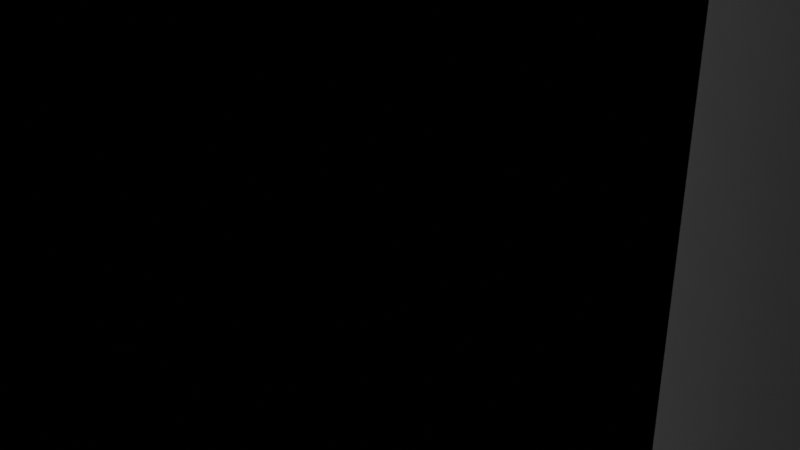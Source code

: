 # Source: clip_holds_10mm_v3.blend  (saved by Blender 2.92.15; exported with 4.5.12 LTS)
import bpy
from mathutils import Matrix  # noqa: F401  (used for matrix-valued properties, if any)

bpy.ops.wm.read_factory_settings(use_empty=True)
scene = bpy.context.scene
scene.name = 'Scene'

# ---- collections
col_collection = bpy.data.collections.new('Collection'); scene.collection.children.link(col_collection)

# ---- world
world_world = bpy.data.worlds.new('World'); scene.world = world_world
world_world.use_nodes = True; world_world.node_tree.nodes.clear()
_N = world_world.node_tree.nodes; _L = world_world.node_tree.links
n0 = _N.new('ShaderNodeOutputWorld'); n0.name = 'World Output'; n0.location = (300, 300)
n1 = _N.new('ShaderNodeBackground'); n1.name = 'Background'; n1.location = (10, 300)
n1.inputs[0].default_value = (0.05088, 0.05088, 0.05088, 1.0)
_L.new(n1.outputs[0], n0.inputs[0])
n0.is_active_output = True
world_world.color = (0.05088, 0.05088, 0.05088)
world_world.use_sun_shadow = False
world_world.sun_shadow_jitter_overblur = 0.0

# ---- cameras
cam_camera = bpy.data.cameras.new('Camera')
cam_camera.clip_end = 100.0
cam_camera.ortho_scale = 7.314

# ---- lights
light_light = bpy.data.lights.new('Light', 'POINT')
light_light.transmission_factor = 0.0
light_light.energy = 1000.0
light_light.shadow_soft_size = 0.1
light_light.shadow_maximum_resolution = 0.006
light_light.use_absolute_resolution = True

# ---- meshes
me_beziercurve = bpy.data.meshes.new('BezierCurve')
me_beziercurve.from_pydata([(1.4, -1.3, 2.5), (1.4, -1.3, 3.7), (2.1, -1.3, 6.5), (3.2, -1.3, 5.8), (3.2, -1.3, 4.0), (2.6, -1.3, 0.9), (3.4, -1.3, 0.0), (2.6, -1.3, 6.5), (2.6, -1.3, 3.4), (0.0, -1.3, 1.0), (0.0, -1.3, 0.0), (1.4, 3.9, 2.5), (1.4, 3.9, 3.7), (2.1, 3.9, 6.5), (3.2, 3.9, 5.8), (3.2, 3.9, 4.0), (2.6, 3.9, 0.9), (3.4, 3.9, 0.0), (2.6, 3.9, 6.5), (2.6, 3.9, 3.4), (0.0, 3.9, 1.0), (0.0, 3.9, 0.0), (3.4, -1.3, 0.3), (1.283, -1.3, 1.183), (3.4, 3.9, 0.3), (1.283, 3.9, 1.183), (1.4, -1.3, 5.8), (1.4, 3.9, 5.8)], [], [(7, 3, 4, 2), (1, 26, 2, 4, 8), (0, 1, 8, 5), (22, 6, 9, 23), (10, 9, 6), (18, 13, 15, 14), (12, 19, 15, 13, 27), (11, 16, 19, 12), (24, 25, 20, 17), (21, 17, 20), (22, 5, 16, 24), (3, 7, 18, 14), (7, 2, 13, 18), (4, 3, 14, 15), (1, 0, 11, 12), (8, 4, 15, 19), (5, 8, 19, 16), (26, 1, 12, 27), (23, 9, 20, 25), (0, 23, 25, 11), (6, 22, 24, 17), (16, 11, 25, 24), (5, 22, 23, 0), (2, 26, 27, 13)])
_uv = me_beziercurve.uv_layers.new(name='UVMap')
_uv.uv.foreach_set('vector', [0.0, 0.0, 0.0, 0.0, 0.0, 0.0, 0.0, 0.0, 0.0, 0.0, 0.0, 0.0, 0.0, 0.0, 0.0, 0.0, 0.0, 0.0, 0.0, 0.0, 0.0, 0.0, 0.0, 0.0, 0.0, 0.0, 0.0, 0.0, 0.0, 0.0, 0.0, 0.0, 0.0, 0.0, 0.0, 0.0, 0.0, 0.0, 0.0, 0.0, 0.0, 0.0, 0.0, 0.0, 0.0, 0.0, 0.0, 0.0, 0.0, 0.0, 0.0, 0.0, 0.0, 0.0, 0.0, 0.0, 0.0, 0.0, 0.0, 0.0, 0.0, 0.0, 0.0, 0.0, 0.0, 0.0, 0.0, 0.0, 0.0, 0.0, 0.0, 0.0, 0.0, 0.0, 0.0, 0.0, 0.0, 0.0, 0.0, 0.0, 0.0, 0.0, 0.0, 0.0, 0.0, 0.0, 0.0, 0.0, 0.0, 0.0, 0.0, 0.0, 0.0, 0.0, 0.0, 0.0, 0.0, 0.0, 0.0, 0.0, 0.0, 0.0, 0.0, 0.0, 0.0, 0.0, 0.0, 0.0, 0.0, 0.0, 0.0, 0.0, 0.0, 0.0, 0.0, 0.0, 0.0, 0.0, 0.0, 0.0, 0.0, 0.0, 0.0, 0.0, 0.0, 0.0, 0.0, 0.0, 0.0, 0.0, 0.0, 0.0, 0.0, 0.0, 0.0, 0.0, 0.0, 0.0, 0.0, 0.0, 0.0, 0.0, 0.0, 0.0, 0.0, 0.0, 0.0, 0.0, 0.0, 0.0, 0.0, 0.0, 0.0, 0.0, 0.0, 0.0, 0.0, 0.0, 0.0, 0.0, 0.0, 0.0, 0.0, 0.0, 0.0, 0.0, 0.0, 0.0, 0.0, 0.0, 0.0, 0.0, 0.0, 0.0, 0.0, 0.0, 0.0, 0.0, 0.0, 0.0, 0.0, 0.0, 0.0, 0.0, 0.0, 0.0, 0.0, 0.0, 0.0, 0.0, 0.0, 0.0])
me_beziercurve.use_remesh_fix_poles = True
me_beziercurve.use_remesh_preserve_attributes = False
me_beziercurve.use_mirror_vertex_groups = False
me_beziercurve.update()
me_cube_003 = bpy.data.meshes.new('Cube.003')
me_cube_003.from_pydata([(2.9, -0.4, -3.0), (2.9, -0.4, -1.6), (2.9, 5.6, -3.0), (2.9, 5.6, -1.6), (5.0, -0.4, -3.0), (5.0, -0.4, -1.0), (5.0, 5.6, -3.0), (5.0, 5.6, -1.0), (3.4, 5.6, -3.0), (3.4, 5.6, -1.0), (3.4, -0.4, -3.0), (3.4, -0.4, -1.0), (3.4, 5.6, -2.384e-07), (5.0, 5.6, -2.384e-07), (5.0, -0.4, -2.384e-07), (3.4, -0.4, -2.384e-07), (2.9, 5.6, -4.0), (2.9, -0.4, -4.0), (3.8, 5.6, -4.7), (5.0, -0.4, -4.7), (5.0, 5.6, -4.7), (3.8, -0.4, -4.7), (3.8, 5.6, -5.0), (5.0, -0.4, -5.0), (5.0, 5.6, -5.0), (3.8, -0.4, -5.0)], [], [(0, 1, 3, 2), (8, 9, 7, 6), (6, 7, 5, 4), (10, 11, 1, 0), (0, 2, 16, 17), (9, 3, 1, 11), (5, 7, 13, 14), (2, 8, 18, 16), (4, 5, 11, 10), (2, 3, 9, 8), (11, 5, 14, 15), (7, 9, 12, 13), (9, 11, 15, 12), (21, 18, 22, 25), (16, 18, 21, 17), (6, 4, 19, 20), (10, 0, 17, 21), (8, 6, 20, 18), (4, 10, 21, 19), (22, 24, 23, 25), (18, 20, 24, 22), (20, 19, 23, 24), (19, 21, 25, 23)])
_uv = me_cube_003.uv_layers.new(name='UVMap')
_uv.uv.foreach_set('vector', [0.375, 0.0, 0.625, 0.0, 0.625, 0.25, 0.375, 0.25, 0.375, 0.3, 0.625, 0.3, 0.625, 0.5, 0.375, 0.5, 0.375, 0.5, 0.625, 0.5, 0.625, 0.75, 0.375, 0.75, 0.375, 0.95, 0.625, 0.95, 0.625, 1.0, 0.375, 1.0, 0.375, 0.0, 0.375, 0.25, 0.375, 0.25, 0.375, 0.0, 0.825, 0.5, 0.875, 0.5, 0.875, 0.75, 0.825, 0.75, 0.625, 0.75, 0.625, 0.5, 0.625, 0.5, 0.625, 0.75, 0.375, 0.25, 0.375, 0.3, 0.375, 0.3, 0.375, 0.25, 0.375, 0.75, 0.625, 0.75, 0.625, 0.95, 0.375, 0.95, 0.375, 0.25, 0.625, 0.25, 0.625, 0.3, 0.375, 0.3, 0.625, 0.95, 0.625, 0.75, 0.625, 0.75, 0.625, 0.95, 0.625, 0.5, 0.625, 0.3, 0.625, 0.3, 0.625, 0.5, 0.825, 0.5, 0.825, 0.75, 0.825, 0.75, 0.825, 0.5, 0.175, 0.75, 0.175, 0.5, 0.175, 0.5, 0.175, 0.75, 0.125, 0.5, 0.175, 0.5, 0.175, 0.75, 0.125, 0.75, 0.375, 0.5, 0.375, 0.75, 0.375, 0.75, 0.375, 0.5, 0.375, 0.95, 0.375, 1.0, 0.375, 1.0, 0.375, 0.95, 0.375, 0.3, 0.375, 0.5, 0.375, 0.5, 0.375, 0.3, 0.375, 0.75, 0.375, 0.95, 0.375, 0.95, 0.375, 0.75, 0.175, 0.5, 0.375, 0.5, 0.375, 0.75, 0.175, 0.75, 0.375, 0.3, 0.375, 0.5, 0.375, 0.5, 0.375, 0.3, 0.375, 0.5, 0.375, 0.75, 0.375, 0.75, 0.375, 0.5, 0.375, 0.75, 0.375, 0.95, 0.375, 0.95, 0.375, 0.75])
me_cube_003.use_remesh_fix_poles = True
me_cube_003.use_remesh_preserve_attributes = False
me_cube_003.use_mirror_vertex_groups = False
me_cube_003.update()
me_cube_001 = bpy.data.meshes.new('Cube.001')
me_cube_001.from_pydata([(-5.0, -1.01, -5.01), (-5.0, -1.01, 5.01), (-5.0, 1.01, -5.01), (-5.0, 1.01, 5.01), (5.0, -1.01, -5.01), (5.0, -1.01, 5.01), (5.0, 1.01, -5.01), (5.0, 1.01, 5.01)], [], [(0, 1, 3, 2), (2, 3, 7, 6), (6, 7, 5, 4), (4, 5, 1, 0), (2, 6, 4, 0), (7, 3, 1, 5)])
_uv = me_cube_001.uv_layers.new(name='UVMap')
_uv.uv.foreach_set('vector', [0.375, 0.0, 0.625, 0.0, 0.625, 0.25, 0.375, 0.25, 0.375, 0.25, 0.625, 0.25, 0.625, 0.5, 0.375, 0.5, 0.375, 0.5, 0.625, 0.5, 0.625, 0.75, 0.375, 0.75, 0.375, 0.75, 0.625, 0.75, 0.625, 1.0, 0.375, 1.0, 0.125, 0.5, 0.375, 0.5, 0.375, 0.75, 0.125, 0.75, 0.625, 0.5, 0.875, 0.5, 0.875, 0.75, 0.625, 0.75])
me_cube_001.use_remesh_fix_poles = True
me_cube_001.use_remesh_preserve_attributes = False
me_cube_001.use_mirror_vertex_groups = False
me_cube_001.update()
me_cube = bpy.data.meshes.new('Cube')
me_cube.from_pydata([(-4.0, -3.0, -1.0), (-4.0, -3.0, 11.0), (-4.0, 3.0, -1.0), (-4.0, 3.0, 11.0), (4.0, -3.0, -1.0), (4.0, -3.0, 11.0), (4.0, 3.0, -1.0), (4.0, 3.0, 11.0)], [], [(0, 1, 3, 2), (2, 3, 7, 6), (6, 7, 5, 4), (4, 5, 1, 0), (2, 6, 4, 0), (7, 3, 1, 5)])
_uv = me_cube.uv_layers.new(name='UVMap')
_uv.uv.foreach_set('vector', [0.375, 0.0, 0.625, 0.0, 0.625, 0.25, 0.375, 0.25, 0.375, 0.25, 0.625, 0.25, 0.625, 0.5, 0.375, 0.5, 0.375, 0.5, 0.625, 0.5, 0.625, 0.75, 0.375, 0.75, 0.375, 0.75, 0.625, 0.75, 0.625, 1.0, 0.375, 1.0, 0.125, 0.5, 0.375, 0.5, 0.375, 0.75, 0.125, 0.75, 0.625, 0.5, 0.875, 0.5, 0.875, 0.75, 0.625, 0.75])
me_cube.use_remesh_fix_poles = True
me_cube.use_remesh_preserve_attributes = False
me_cube.use_mirror_vertex_groups = False
me_cube.update()
me_cube_002 = bpy.data.meshes.new('Cube.002')
me_cube_002.from_pydata([(2.9, 2.99, 3.0), (2.9, -2.99, 3.0), (2.9, -2.99, 1.6), (2.9, 2.99, 1.6), (-2.9, 2.99, 3.0), (-2.9, -2.99, 3.0), (-2.9, 2.99, -3.0), (-2.9, -2.99, -3.0), (-2.9, -2.99, -1.6), (-2.9, 2.99, -1.6), (2.9, -2.99, 4.0), (2.9, 2.99, 4.0), (-2.9, 2.99, 1.6), (-2.9, -2.99, 1.6), (3.4, -2.99, 1.0), (3.4, 2.99, 1.0), (-3.8, -2.99, -5.0), (-3.8, -2.99, -4.7), (-3.4, -2.99, 1.0), (-2.9, -2.99, -4.0), (-3.4, -2.99, 4.768e-07), (3.8, -2.99, -5.0), (3.8, -2.99, -4.7), (2.9, -2.99, -4.0), (2.9, -2.99, -3.0), (-2.9, 2.99, -4.0), (-3.4, -2.99, -1.0), (-2.9, -2.99, 4.0), (-2.9, 2.99, 4.0), (3.4, 2.99, 4.768e-07), (3.4, -2.99, 4.768e-07), (-3.4, 2.99, -1.0), (3.8, 2.99, 4.7), (3.8, -2.99, 4.7), (-3.4, 2.99, 1.0), (3.8, -2.99, 5.0), (3.8, 2.99, 5.0), (-3.8, -2.99, 4.7), (-3.8, -2.99, 5.0), (-3.4, 2.99, 4.768e-07), (3.4, -2.99, -1.0), (2.9, -2.99, -1.6), (-3.8, 2.99, -4.7), (-3.8, 2.99, -5.0), (-3.8, 2.99, 4.7), (-3.8, 2.99, 5.0), (3.8, 2.99, -4.7), (3.8, 2.99, -5.0), (2.9, 2.99, -4.0), (2.9, 2.99, -3.0), (3.4, 2.99, -1.0), (2.9, 2.99, -1.6), (3.8, -2.99, 10.0), (3.8, 2.99, 10.0), (-3.8, 2.99, 10.0), (-3.8, -2.99, 10.0), (3.8, 2.99, -10.0), (3.8, -2.99, -10.0), (-3.8, -2.99, -10.0), (-3.8, 2.99, -10.0)], [], [(24, 49, 51, 41), (24, 23, 48, 49), (41, 51, 50, 40), (29, 30, 40, 50), (22, 21, 47, 46), (23, 22, 46, 48), (16, 43, 59, 58), (7, 8, 9, 6), (7, 6, 25, 19), (8, 26, 31, 9), (26, 20, 39, 31), (16, 17, 42, 43), (17, 19, 25, 42), (0, 1, 2, 3), (1, 0, 11, 10), (3, 2, 14, 15), (15, 14, 30, 29), (33, 32, 36, 35), (10, 11, 32, 33), (35, 36, 53, 52), (5, 4, 12, 13), (5, 27, 28, 4), (13, 12, 34, 18), (20, 18, 34, 39), (37, 38, 45, 44), (28, 27, 37, 44), (21, 19, 16), (43, 48, 47), (19, 17, 16), (19, 21, 23), (7, 19, 23), (7, 23, 24), (8, 7, 24), (8, 24, 41), (41, 13, 8), (20, 26, 8), (41, 40, 30), (41, 30, 2), (21, 22, 23), (13, 20, 8), (13, 18, 20), (13, 41, 2), (5, 13, 2), (5, 2, 1), (27, 5, 1), (27, 1, 10), (10, 38, 27), (38, 37, 27), (10, 33, 35), (38, 10, 35), (30, 14, 2), (48, 46, 47), (48, 43, 25), (49, 48, 25), (49, 25, 6), (51, 49, 6), (51, 6, 9), (9, 3, 51), (29, 50, 51), (9, 31, 39), (9, 39, 12), (43, 42, 25), (3, 29, 51), (3, 15, 29), (3, 9, 12), (0, 3, 12), (0, 12, 4), (11, 0, 4), (11, 4, 28), (28, 36, 11), (36, 32, 11), (28, 44, 45), (36, 28, 45), (39, 34, 12), (52, 53, 54, 55), (38, 35, 52, 55), (36, 45, 54, 53), (45, 38, 55, 54), (56, 57, 58, 59), (47, 21, 57, 56), (21, 16, 58, 57), (43, 47, 56, 59)])
_uv = me_cube_002.uv_layers.new(name='UVMap')
_uv.uv.foreach_set('vector', [0.375, 0.0004167, 0.375, 0.2496, 0.625, 0.2496, 0.625, 0.0004167, 0.375, 0.0004167, 0.375, 0.0004167, 0.375, 0.2496, 0.375, 0.2496, 0.875, 0.7496, 0.875, 0.5004, 0.825, 0.5004, 0.825, 0.7496, 0.825, 0.5004, 0.825, 0.7496, 0.825, 0.7496, 0.825, 0.5004, 0.175, 0.7496, 0.175, 0.7496, 0.175, 0.5004, 0.175, 0.5004, 0.125, 0.7496, 0.175, 0.7496, 0.175, 0.5004, 0.125, 0.5004, 0.175, 0.7496, 0.175, 0.5004, 0.175, 0.5004, 0.175, 0.7496, 0.375, 0.0004167, 0.625, 0.0004167, 0.625, 0.2496, 0.375, 0.2496, 0.375, 0.0004167, 0.375, 0.2496, 0.375, 0.2496, 0.375, 0.0004167, 0.875, 0.7496, 0.825, 0.7496, 0.825, 0.5004, 0.875, 0.5004, 0.825, 0.7496, 0.825, 0.7496, 0.825, 0.5004, 0.825, 0.5004, 0.175, 0.7496, 0.175, 0.7496, 0.175, 0.5004, 0.175, 0.5004, 0.175, 0.7496, 0.125, 0.7496, 0.125, 0.5004, 0.175, 0.5004, 0.375, 0.2496, 0.375, 0.0004167, 0.625, 0.0004167, 0.625, 0.2496, 0.375, 0.0004167, 0.375, 0.2496, 0.375, 0.2496, 0.375, 0.0004167, 0.875, 0.5004, 0.875, 0.7496, 0.825, 0.7496, 0.825, 0.5004, 0.825, 0.5004, 0.825, 0.7496, 0.825, 0.7496, 0.825, 0.5004, 0.175, 0.7496, 0.175, 0.5004, 0.175, 0.5004, 0.175, 0.7496, 0.125, 0.7496, 0.125, 0.5004, 0.175, 0.5004, 0.175, 0.7496, 0.175, 0.7496, 0.175, 0.5004, 0.175, 0.5004, 0.175, 0.7496, 0.375, 0.0004167, 0.375, 0.2496, 0.625, 0.2496, 0.625, 0.0004167, 0.375, 0.0004167, 0.375, 0.0004167, 0.375, 0.2496, 0.375, 0.2496, 0.875, 0.7496, 0.875, 0.5004, 0.825, 0.5004, 0.825, 0.7496, 0.825, 0.7496, 0.825, 0.7496, 0.825, 0.5004, 0.825, 0.5004, 0.175, 0.7496, 0.175, 0.7496, 0.175, 0.5004, 0.175, 0.5004, 0.125, 0.5004, 0.125, 0.7496, 0.175, 0.7496, 0.175, 0.5004, 0.0, 0.0, 0.0, 0.0, 0.0, 0.0, 0.0, 0.0, 0.0, 0.0, 0.0, 0.0, 0.0, 0.0, 0.0, 0.0, 0.0, 0.0, 0.0, 0.0, 0.0, 0.0, 0.0, 0.0, 0.0, 0.0, 0.0, 0.0, 0.0, 0.0, 0.0, 0.0, 0.0, 0.0, 0.0, 0.0, 0.0, 0.0, 0.0, 0.0, 0.0, 0.0, 0.0, 0.0, 0.0, 0.0, 0.0, 0.0, 0.0, 0.0, 0.0, 0.0, 0.0, 0.0, 0.0, 0.0, 0.0, 0.0, 0.0, 0.0, 0.0, 0.0, 0.0, 0.0, 0.0, 0.0, 0.0, 0.0, 0.0, 0.0, 0.0, 0.0, 0.0, 0.0, 0.0, 0.0, 0.0, 0.0, 0.0, 0.0, 0.0, 0.0, 0.0, 0.0, 0.0, 0.0, 0.0, 0.0, 0.0, 0.0, 0.0, 0.0, 0.0, 0.0, 0.0, 0.0, 0.0, 0.0, 0.0, 0.0, 0.0, 0.0, 0.0, 0.0, 0.0, 0.0, 0.0, 0.0, 0.0, 0.0, 0.0, 0.0, 0.0, 0.0, 0.0, 0.0, 0.0, 0.0, 0.0, 0.0, 0.0, 0.0, 0.0, 0.0, 0.0, 0.0, 0.0, 0.0, 0.0, 0.0, 0.0, 0.0, 0.0, 0.0, 0.0, 0.0, 0.0, 0.0, 0.0, 0.0, 0.0, 0.0, 0.0, 0.0, 0.0, 0.0, 0.0, 0.0, 0.0, 0.0, 0.0, 0.0, 0.0, 0.0, 0.0, 0.0, 0.0, 0.0, 0.0, 0.0, 0.0, 0.0, 0.0, 0.0, 0.0, 0.0, 0.0, 0.0, 0.0, 0.0, 0.0, 0.0, 0.0, 0.0, 0.0, 0.0, 0.0, 0.0, 0.0, 0.0, 0.0, 0.0, 0.0, 0.0, 0.0, 0.0, 0.0, 0.0, 0.0, 0.0, 0.0, 0.0, 0.0, 0.0, 0.0, 0.0, 0.0, 0.0, 0.0, 0.0, 0.0, 0.0, 0.0, 0.0, 0.0, 0.0, 0.0, 0.0, 0.0, 0.0, 0.0, 0.0, 0.0, 0.0, 0.0, 0.0, 0.0, 0.0, 0.0, 0.0, 0.0, 0.0, 0.0, 0.0, 0.0, 0.0, 0.0, 0.0, 0.0, 0.0, 0.0, 0.0, 0.0, 0.0, 0.0, 0.0, 0.0, 0.0, 0.0, 0.0, 0.0, 0.0, 0.0, 0.0, 0.0, 0.0, 0.0, 0.0, 0.0, 0.0, 0.0, 0.0, 0.0, 0.0, 0.0, 0.0, 0.0, 0.0, 0.0, 0.0, 0.0, 0.0, 0.0, 0.0, 0.0, 0.0, 0.0, 0.0, 0.0, 0.0, 0.0, 0.0, 0.0, 0.0, 0.0, 0.0, 0.0, 0.0, 0.0, 0.0, 0.0, 0.0, 0.0, 0.0, 0.0, 0.0, 0.0, 0.0, 0.175, 0.7496, 0.175, 0.5004, 0.175, 0.5004, 0.175, 0.7496, 0.0, 0.0, 0.0, 0.0, 0.0, 0.0, 0.0, 0.0, 0.0, 0.0, 0.0, 0.0, 0.0, 0.0, 0.0, 0.0, 0.175, 0.5004, 0.175, 0.7496, 0.175, 0.7496, 0.175, 0.5004, 0.175, 0.5004, 0.175, 0.7496, 0.175, 0.7496, 0.175, 0.5004, 0.175, 0.5004, 0.175, 0.7496, 0.175, 0.7496, 0.175, 0.5004, 0.0, 0.0, 0.0, 0.0, 0.0, 0.0, 0.0, 0.0, 0.0, 0.0, 0.0, 0.0, 0.0, 0.0, 0.0, 0.0])
me_cube_002.use_remesh_fix_poles = True
me_cube_002.use_remesh_preserve_attributes = False
me_cube_002.use_mirror_vertex_groups = False
me_cube_002.update()

# ---- objects
ob_light = bpy.data.objects.new('Light', light_light)
ob_camera = bpy.data.objects.new('Camera', cam_camera)
ob_clip = bpy.data.objects.new('clip', me_beziercurve)
ob_clip_holder_top_main = bpy.data.objects.new('clip_holder_top_main', me_cube_003)
ob_clip_holds = bpy.data.objects.new('clip_holds', me_cube_001)
ob_center = bpy.data.objects.new('CENTER', None)
ob_clip_holder_negative = bpy.data.objects.new('clip_holder_negative', me_cube)
ob_clip_holder_negative_applied = bpy.data.objects.new('clip_holder_negative_applied', me_cube_002)

# ---- transforms, parenting, visibility, modifiers, constraints
ob_light.location = (4.076, 1.005, 5.904)
ob_light.rotation_euler = (0.6503, 0.05522, 1.866)
ob_light.lock_rotations_4d = False
ob_light.empty_display_type = 'ARROWS'
ob_light.color = (0.0, 0.0, 0.0, 0.0)
ob_light.lineart.crease_threshold = 0.0
ob_camera.location = (7.359, -6.926, 4.958)
ob_camera.rotation_euler = (1.109, 0.0, 0.8149)
ob_camera.lock_rotations_4d = False
ob_camera.empty_display_type = 'ARROWS'
ob_camera.color = (0.0, 0.0, 0.0, 0.0)
ob_camera.display_type = 'WIRE'
ob_camera.lineart.crease_threshold = 0.0
ob_clip.location = (0.0, -1.3, 0.0)
ob_clip.lineart.crease_threshold = 0.0
_m = ob_clip.modifiers.new('Mirror', 'MIRROR')
_m.use_axis = (True, False, True)
_m.use_clip = True
ob_clip_holder_top_main.location = (0.0, -2.6, 5.0)
ob_clip_holder_top_main.lineart.crease_threshold = 0.0
_m = ob_clip_holder_top_main.modifiers.new('Mirror', 'MIRROR')
_m.use_axis = (True, False, True)
_m = ob_clip_holder_top_main.modifiers.new('Boolean', 'BOOLEAN')
_m.object = ob_clip_holds
_m.operation = 'UNION'
ob_clip_holds.location = (0.0, -4.0, 5.0)
ob_clip_holds.lineart.crease_threshold = 0.0
_m = ob_clip_holds.modifiers.new('Mirror', 'MIRROR')
_m.use_axis = (False, True, False)
_m.mirror_object = ob_center
ob_center.location = (0.0, 0.0, 0.0)
ob_center.empty_display_type = 'CIRCLE'
ob_center.lineart.crease_threshold = 0.0
ob_clip_holder_negative.location = (0.0, 0.0, 0.0)
ob_clip_holder_negative.lineart.crease_threshold = 0.0
_m = ob_clip_holder_negative.modifiers.new('Boolean', 'BOOLEAN')
_m.object = ob_clip_holder_top_main
ob_clip_holder_negative_applied.location = (10.0, -7.947e-08, 5.0)
ob_clip_holder_negative_applied.lineart.crease_threshold = 0.0

# ---- collection membership
col_collection.objects.link(ob_light)
col_collection.objects.link(ob_camera)
col_collection.objects.link(ob_clip)
col_collection.objects.link(ob_clip_holder_top_main)
col_collection.objects.link(ob_clip_holds)
col_collection.objects.link(ob_center)
col_collection.objects.link(ob_clip_holder_negative)
col_collection.objects.link(ob_clip_holder_negative_applied)

# ---- scene / render settings (as saved in the file)
scene.camera = ob_camera
scene.frame_start = 1; scene.frame_end = 250; scene.frame_set(1)
scene.render.engine = 'BLENDER_EEVEE_NEXT'
scene.cycles.use_denoising = False
scene.cycles.samples = 128
scene.cycles.sampling_pattern = 'TABULATED_SOBOL'
scene.cycles.use_adaptive_sampling = False
scene.cycles.use_light_tree = False
scene.view_settings.view_transform = 'Filmic'
scene.unit_settings.scale_length = 0.001
bpy.context.view_layer.update()
